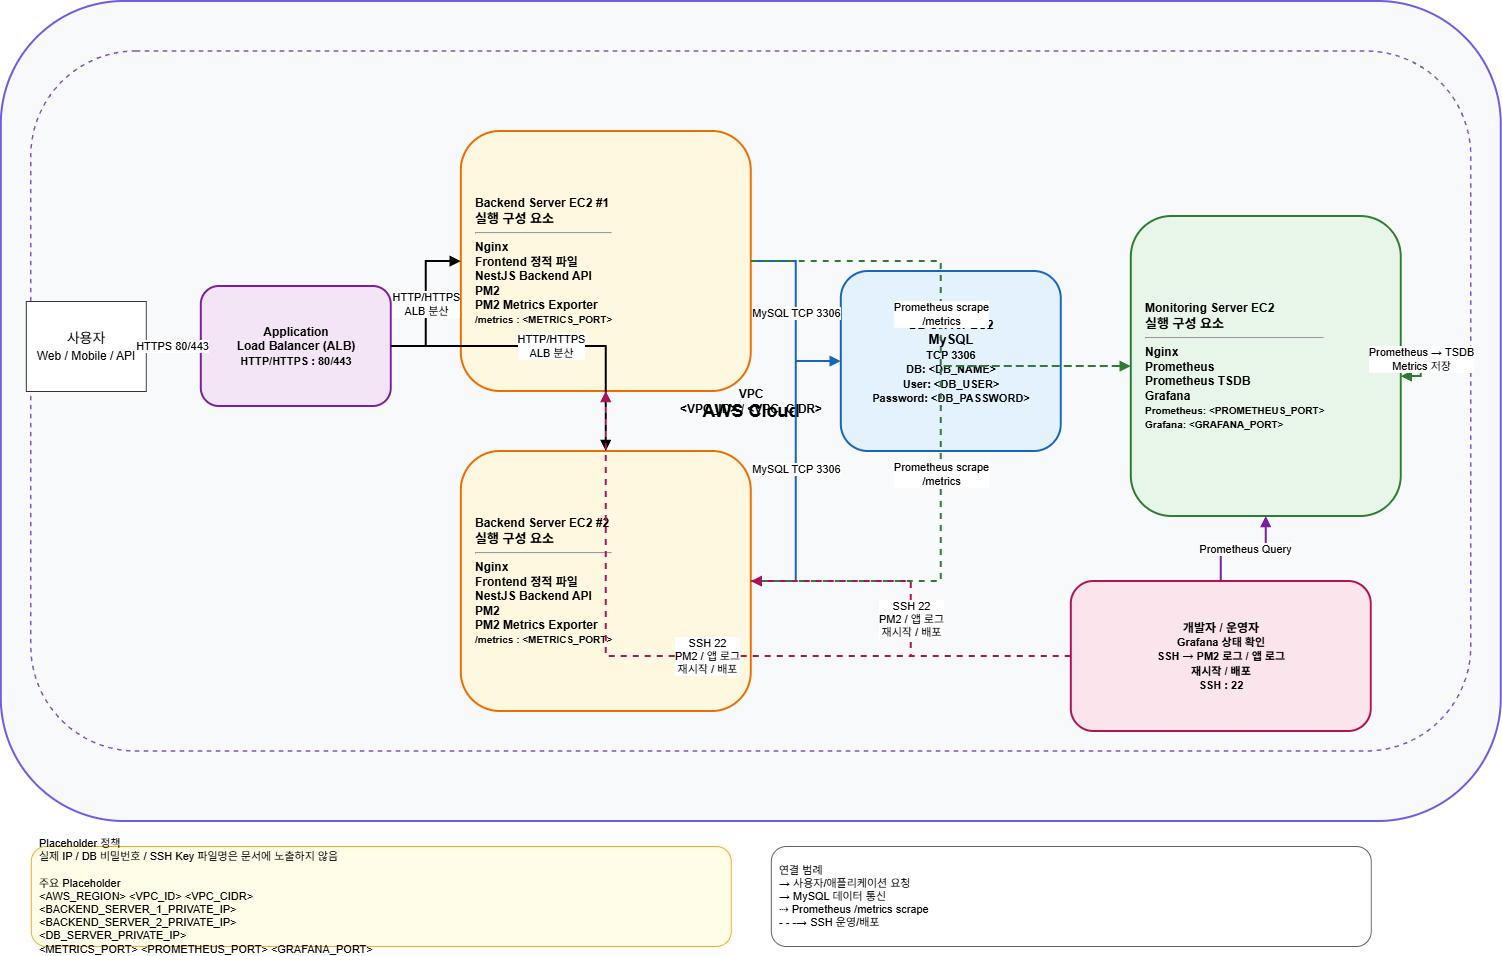

The diagram above was exported from draw.io. Its source (the exported page's mxGraphModel, read from the mxfile embedded in the PNG):
<mxGraphModel dx="3433" dy="1783" grid="1" gridSize="10" guides="1" tooltips="1" connect="1" arrows="1" fold="1" page="1" pageScale="1" pageWidth="827" pageHeight="1169" math="0" shadow="0">
  <root>
    <mxCell id="0" />
    <mxCell id="1" parent="0" />
    <mxCell id="dnkVu-TQjnLC_iYhizJJ-2" parent="1" style="rounded=1;whiteSpace=wrap;html=1;fillColor=#f8f9fa;strokeColor=#6c5ce7;strokeWidth=2;fontStyle=1;fontSize=18;" value="AWS Cloud" vertex="1">
      <mxGeometry height="820" width="1500" x="460" y="330" as="geometry" />
    </mxCell>
    <mxCell id="dnkVu-TQjnLC_iYhizJJ-3" parent="dnkVu-TQjnLC_iYhizJJ-2" style="rounded=1;dashed=1;whiteSpace=wrap;html=1;fillColor=none;strokeColor=#7e57c2;strokeWidth=1.5;fontStyle=1;" value="VPC&lt;br&gt;&lt;font style=&quot;font-size:12px&quot;&gt;&amp;lt;VPC_ID&amp;gt; / &amp;lt;VPC_CIDR&amp;gt;&lt;/font&gt;" vertex="1">
      <mxGeometry height="700" width="1440" x="30" y="50" as="geometry" />
    </mxCell>
    <mxCell id="dnkVu-TQjnLC_iYhizJJ-4" parent="1" style="shape=mxgraph.basic.user;whiteSpace=wrap;html=1;fillColor=#ffffff;strokeColor=#333333;fontSize=14;" value="사용자&lt;br&gt;&lt;font style=&quot;font-size:12px&quot;&gt;Web / Mobile / API&lt;/font&gt;" vertex="1">
      <mxGeometry height="90" width="120" x="485" y="630" as="geometry" />
    </mxCell>
    <mxCell id="dnkVu-TQjnLC_iYhizJJ-5" parent="1" style="rounded=1;whiteSpace=wrap;html=1;fillColor=#f3e5f5;strokeColor=#7b1fa2;strokeWidth=2;fontStyle=1;" value="Application&lt;br&gt;Load Balancer (ALB)&lt;br&gt;&lt;font style=&quot;font-size:11px&quot;&gt;HTTP/HTTPS : 80/443&lt;/font&gt;" vertex="1">
      <mxGeometry height="120" width="190" x="660" y="615" as="geometry" />
    </mxCell>
    <mxCell id="dnkVu-TQjnLC_iYhizJJ-6" parent="1" style="rounded=1;whiteSpace=wrap;html=1;fillColor=#fff8e1;strokeColor=#ef6c00;strokeWidth=2;align=left;spacingLeft=12;fontStyle=1;" value="Backend Server EC2 #1&lt;br&gt;&lt;font style=&quot;font-size:13px&quot;&gt;실행 구성 요소&lt;/font&gt;&lt;hr&gt;Nginx&lt;br&gt;Frontend 정적 파일&lt;br&gt;NestJS Backend API&lt;br&gt;PM2&lt;br&gt;PM2 Metrics Exporter&lt;br&gt;&lt;font style=&quot;font-size:10px&quot;&gt;/metrics : &amp;lt;METRICS_PORT&amp;gt;&lt;/font&gt;" vertex="1">
      <mxGeometry height="260" width="290" x="920" y="460" as="geometry" />
    </mxCell>
    <mxCell id="dnkVu-TQjnLC_iYhizJJ-7" parent="1" style="rounded=1;whiteSpace=wrap;html=1;fillColor=#fff8e1;strokeColor=#ef6c00;strokeWidth=2;align=left;spacingLeft=12;fontStyle=1;" value="Backend Server EC2 #2&lt;br&gt;&lt;font style=&quot;font-size:13px&quot;&gt;실행 구성 요소&lt;/font&gt;&lt;hr&gt;Nginx&lt;br&gt;Frontend 정적 파일&lt;br&gt;NestJS Backend API&lt;br&gt;PM2&lt;br&gt;PM2 Metrics Exporter&lt;br&gt;&lt;font style=&quot;font-size:10px&quot;&gt;/metrics : &amp;lt;METRICS_PORT&amp;gt;&lt;/font&gt;" vertex="1">
      <mxGeometry height="260" width="290" x="920" y="780" as="geometry" />
    </mxCell>
    <mxCell id="dnkVu-TQjnLC_iYhizJJ-8" parent="1" style="rounded=1;whiteSpace=wrap;html=1;fillColor=#e3f2fd;strokeColor=#1565c0;strokeWidth=2;fontStyle=1;" value="DB Server EC2&lt;br&gt;&lt;font style=&quot;font-size:13px&quot;&gt;MySQL&lt;/font&gt;&lt;br&gt;&lt;font style=&quot;font-size:11px&quot;&gt;TCP 3306&lt;br&gt;DB: &amp;lt;DB_NAME&amp;gt;&lt;br&gt;User: &amp;lt;DB_USER&amp;gt;&lt;br&gt;Password: &amp;lt;DB_PASSWORD&amp;gt;&lt;/font&gt;" vertex="1">
      <mxGeometry height="180" width="220" x="1300" y="600" as="geometry" />
    </mxCell>
    <mxCell id="dnkVu-TQjnLC_iYhizJJ-9" parent="1" style="rounded=1;whiteSpace=wrap;html=1;fillColor=#e8f5e9;strokeColor=#2e7d32;strokeWidth=2;align=left;spacingLeft=12;fontStyle=1;" value="Monitoring Server EC2&lt;br&gt;&lt;font style=&quot;font-size:13px&quot;&gt;실행 구성 요소&lt;/font&gt;&lt;hr&gt;Nginx&lt;br&gt;Prometheus&lt;br&gt;Prometheus TSDB&lt;br&gt;Grafana&lt;br&gt;&lt;font style=&quot;font-size:10px&quot;&gt;Prometheus: &amp;lt;PROMETHEUS_PORT&amp;gt;&lt;br&gt;Grafana: &amp;lt;GRAFANA_PORT&amp;gt;&lt;/font&gt;" vertex="1">
      <mxGeometry height="300" width="270" x="1590" y="545" as="geometry" />
    </mxCell>
    <mxCell id="dnkVu-TQjnLC_iYhizJJ-10" parent="1" style="rounded=1;whiteSpace=wrap;html=1;fillColor=#fce4ec;strokeColor=#ad1457;strokeWidth=2;fontStyle=1;" value="개발자 / 운영자&lt;br&gt;&lt;font style=&quot;font-size:11px&quot;&gt;Grafana 상태 확인&lt;br&gt;SSH → PM2 로그 / 앱 로그&lt;br&gt;재시작 / 배포&lt;br&gt;SSH : 22&lt;/font&gt;" vertex="1">
      <mxGeometry height="150" width="300" x="1530" y="910" as="geometry" />
    </mxCell>
    <mxCell id="dnkVu-TQjnLC_iYhizJJ-11" edge="1" parent="1" source="dnkVu-TQjnLC_iYhizJJ-4" style="edgeStyle=orthogonalEdgeStyle;rounded=0;orthogonalLoop=1;jettySize=auto;html=1;endArrow=block;strokeWidth=2;" target="dnkVu-TQjnLC_iYhizJJ-5" value="HTTPS 80/443">
      <mxGeometry relative="1" as="geometry" />
    </mxCell>
    <mxCell id="dnkVu-TQjnLC_iYhizJJ-12" edge="1" parent="1" source="dnkVu-TQjnLC_iYhizJJ-5" style="edgeStyle=orthogonalEdgeStyle;rounded=0;orthogonalLoop=1;jettySize=auto;html=1;endArrow=block;strokeWidth=2;" target="dnkVu-TQjnLC_iYhizJJ-6" value="HTTP/HTTPS&lt;br&gt;ALB 분산">
      <mxGeometry relative="1" as="geometry" />
    </mxCell>
    <mxCell id="dnkVu-TQjnLC_iYhizJJ-13" edge="1" parent="1" source="dnkVu-TQjnLC_iYhizJJ-5" style="edgeStyle=orthogonalEdgeStyle;rounded=0;orthogonalLoop=1;jettySize=auto;html=1;endArrow=block;strokeWidth=2;" target="dnkVu-TQjnLC_iYhizJJ-7" value="HTTP/HTTPS&lt;br&gt;ALB 분산">
      <mxGeometry relative="1" as="geometry" />
    </mxCell>
    <mxCell id="dnkVu-TQjnLC_iYhizJJ-14" edge="1" parent="1" source="dnkVu-TQjnLC_iYhizJJ-6" style="edgeStyle=orthogonalEdgeStyle;rounded=0;orthogonalLoop=1;jettySize=auto;html=1;endArrow=block;strokeColor=#1565c0;strokeWidth=2;" target="dnkVu-TQjnLC_iYhizJJ-8" value="MySQL TCP 3306">
      <mxGeometry relative="1" as="geometry" />
    </mxCell>
    <mxCell id="dnkVu-TQjnLC_iYhizJJ-15" edge="1" parent="1" source="dnkVu-TQjnLC_iYhizJJ-7" style="edgeStyle=orthogonalEdgeStyle;rounded=0;orthogonalLoop=1;jettySize=auto;html=1;endArrow=block;strokeColor=#1565c0;strokeWidth=2;" target="dnkVu-TQjnLC_iYhizJJ-8" value="MySQL TCP 3306">
      <mxGeometry relative="1" as="geometry" />
    </mxCell>
    <mxCell id="dnkVu-TQjnLC_iYhizJJ-16" edge="1" parent="1" source="dnkVu-TQjnLC_iYhizJJ-6" style="edgeStyle=orthogonalEdgeStyle;rounded=0;orthogonalLoop=1;jettySize=auto;html=1;endArrow=block;dashed=1;strokeColor=#2e7d32;strokeWidth=2;" target="dnkVu-TQjnLC_iYhizJJ-9" value="Prometheus scrape&lt;br&gt;/metrics">
      <mxGeometry relative="1" as="geometry" />
    </mxCell>
    <mxCell id="dnkVu-TQjnLC_iYhizJJ-17" edge="1" parent="1" source="dnkVu-TQjnLC_iYhizJJ-7" style="edgeStyle=orthogonalEdgeStyle;rounded=0;orthogonalLoop=1;jettySize=auto;html=1;endArrow=block;dashed=1;strokeColor=#2e7d32;strokeWidth=2;" target="dnkVu-TQjnLC_iYhizJJ-9" value="Prometheus scrape&lt;br&gt;/metrics">
      <mxGeometry relative="1" as="geometry" />
    </mxCell>
    <mxCell id="dnkVu-TQjnLC_iYhizJJ-18" edge="1" parent="1" source="dnkVu-TQjnLC_iYhizJJ-9" style="edgeStyle=orthogonalEdgeStyle;rounded=0;orthogonalLoop=1;jettySize=auto;html=1;endArrow=block;strokeColor=#2e7d32;strokeWidth=2;" target="dnkVu-TQjnLC_iYhizJJ-9" value="Prometheus → TSDB&lt;br&gt;Metrics 저장">
      <mxGeometry relative="1" x="-0.2" y="-0.2" as="geometry" />
    </mxCell>
    <mxCell id="dnkVu-TQjnLC_iYhizJJ-19" edge="1" parent="1" source="dnkVu-TQjnLC_iYhizJJ-10" style="edgeStyle=orthogonalEdgeStyle;rounded=0;orthogonalLoop=1;jettySize=auto;html=1;endArrow=block;strokeColor=#7b1fa2;strokeWidth=2;" target="dnkVu-TQjnLC_iYhizJJ-9" value="Prometheus Query">
      <mxGeometry relative="1" as="geometry" />
    </mxCell>
    <mxCell id="dnkVu-TQjnLC_iYhizJJ-20" edge="1" parent="1" source="dnkVu-TQjnLC_iYhizJJ-10" style="edgeStyle=orthogonalEdgeStyle;rounded=0;orthogonalLoop=1;jettySize=auto;html=1;endArrow=block;strokeColor=#ad1457;strokeWidth=2;dashed=1;" target="dnkVu-TQjnLC_iYhizJJ-6" value="SSH 22&lt;br&gt;PM2 / 앱 로그&lt;br&gt;재시작 / 배포">
      <mxGeometry relative="1" as="geometry" />
    </mxCell>
    <mxCell id="dnkVu-TQjnLC_iYhizJJ-21" edge="1" parent="1" source="dnkVu-TQjnLC_iYhizJJ-10" style="edgeStyle=orthogonalEdgeStyle;rounded=0;orthogonalLoop=1;jettySize=auto;html=1;endArrow=block;strokeColor=#ad1457;strokeWidth=2;dashed=1;" target="dnkVu-TQjnLC_iYhizJJ-7" value="SSH 22&lt;br&gt;PM2 / 앱 로그&lt;br&gt;재시작 / 배포">
      <mxGeometry relative="1" as="geometry" />
    </mxCell>
    <mxCell id="dnkVu-TQjnLC_iYhizJJ-22" parent="1" style="rounded=1;whiteSpace=wrap;html=1;fillColor=#fffde7;strokeColor=#f9a825;fontSize=11;align=left;spacing=8;" value="Placeholder 정책&lt;br&gt;실제 IP / DB 비밀번호 / SSH Key 파일명은 문서에 노출하지 않음&lt;br&gt;&lt;br&gt;주요 Placeholder&lt;br&gt;&amp;lt;AWS_REGION&amp;gt; &amp;lt;VPC_ID&amp;gt; &amp;lt;VPC_CIDR&amp;gt;&lt;br&gt;&amp;lt;BACKEND_SERVER_1_PRIVATE_IP&amp;gt;&lt;br&gt;&amp;lt;BACKEND_SERVER_2_PRIVATE_IP&amp;gt;&lt;br&gt;&amp;lt;DB_SERVER_PRIVATE_IP&amp;gt;&lt;br&gt;&amp;lt;METRICS_PORT&amp;gt; &amp;lt;PROMETHEUS_PORT&amp;gt; &amp;lt;GRAFANA_PORT&amp;gt;" vertex="1">
      <mxGeometry height="100" width="700" x="490" y="1175" as="geometry" />
    </mxCell>
    <mxCell id="dnkVu-TQjnLC_iYhizJJ-23" parent="1" style="rounded=1;whiteSpace=wrap;html=1;fillColor=#ffffff;strokeColor=#616161;fontSize=11;align=left;spacing=8;" value="연결 범례&lt;br&gt;→ 사용자/애플리케이션 요청&lt;br&gt;→ MySQL 데이터 통신&lt;br&gt;⇢ Prometheus /metrics scrape&lt;br&gt;- - -→ SSH 운영/배포" vertex="1">
      <mxGeometry height="100" width="600" x="1230" y="1175" as="geometry" />
    </mxCell>
  </root>
</mxGraphModel>